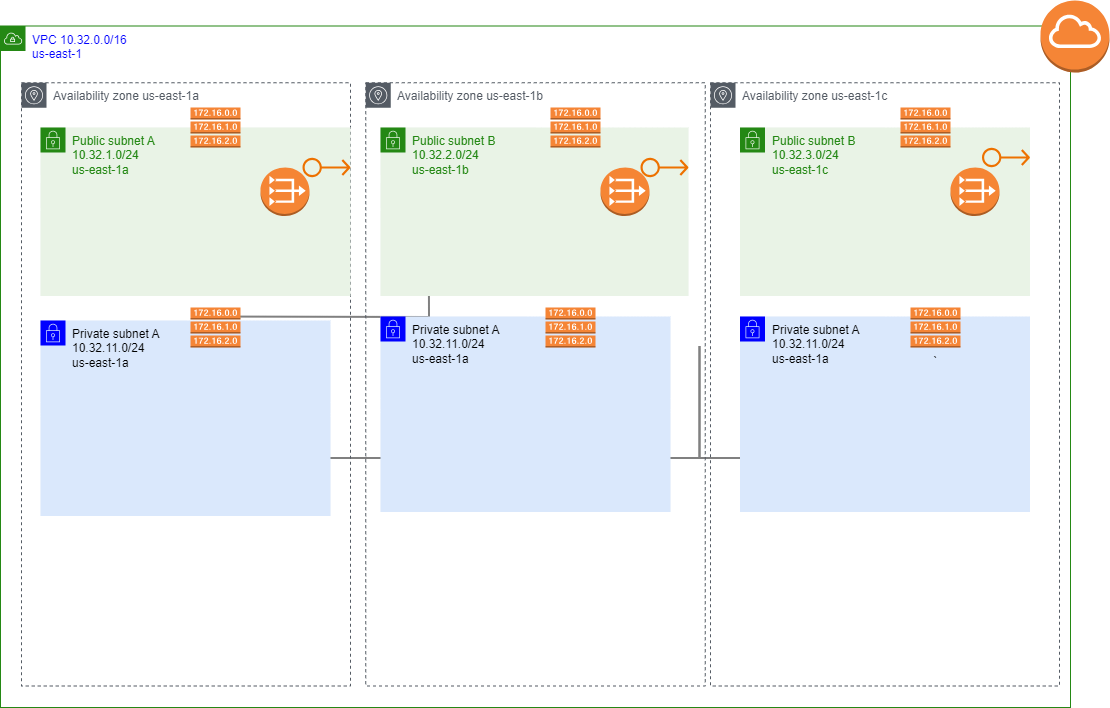

The diagram above was exported from draw.io. Its source (the exported page's mxGraphModel, read from the mxfile embedded in the PNG):
<mxGraphModel dx="1203" dy="1463" grid="1" gridSize="10" guides="1" tooltips="1" connect="1" arrows="1" fold="1" page="1" pageScale="1" pageWidth="1169" pageHeight="827" math="0" shadow="0">
  <root>
    <mxCell id="0" />
    <mxCell id="1" parent="0" />
    <mxCell id="UEzPUAAOIrF-is8g5C7q-195" style="edgeStyle=orthogonalEdgeStyle;rounded=0;orthogonalLoop=1;jettySize=auto;html=1;startArrow=none;startFill=0;endArrow=open;endFill=0;strokeColor=#808080;strokeWidth=2;" parent="1" edge="1">
      <mxGeometry relative="1" as="geometry">
        <mxPoint x="238.99336087341385" y="-511" as="sourcePoint" />
        <mxPoint x="468" y="-671.5" as="targetPoint" />
      </mxGeometry>
    </mxCell>
    <mxCell id="UEzPUAAOIrF-is8g5C7q-202" style="edgeStyle=orthogonalEdgeStyle;rounded=0;orthogonalLoop=1;jettySize=auto;html=1;startArrow=none;startFill=0;endArrow=open;endFill=0;strokeColor=#808080;strokeWidth=2;" parent="1" edge="1">
      <mxGeometry relative="1" as="geometry">
        <Array as="points">
          <mxPoint x="739" y="-369.5" />
          <mxPoint x="329" y="-369.5" />
        </Array>
        <mxPoint x="739" y="-481.5" as="sourcePoint" />
        <mxPoint x="329" y="-349.5" as="targetPoint" />
      </mxGeometry>
    </mxCell>
    <mxCell id="UEzPUAAOIrF-is8g5C7q-204" style="edgeStyle=orthogonalEdgeStyle;rounded=0;orthogonalLoop=1;jettySize=auto;html=1;entryX=0.5;entryY=0;entryDx=0;entryDy=0;startArrow=none;startFill=0;endArrow=open;endFill=0;strokeColor=#808080;strokeWidth=2;" parent="1" edge="1">
      <mxGeometry relative="1" as="geometry">
        <Array as="points">
          <mxPoint x="739" y="-369.5" />
          <mxPoint x="835" y="-369.5" />
        </Array>
        <mxPoint x="739" y="-481.5" as="sourcePoint" />
        <mxPoint x="835" y="-349.5" as="targetPoint" />
      </mxGeometry>
    </mxCell>
    <mxCell id="trIx7C1fxaMWtldnHz-Z-1" value="&lt;font color=&quot;#0000ff&quot;&gt;VPC 10.32.0.0/16&lt;br&gt;us-east-1&lt;br&gt;&lt;/font&gt;" style="points=[[0,0],[0.25,0],[0.5,0],[0.75,0],[1,0],[1,0.25],[1,0.5],[1,0.75],[1,1],[0.75,1],[0.5,1],[0.25,1],[0,1],[0,0.75],[0,0.5],[0,0.25]];outlineConnect=0;gradientColor=none;html=1;whiteSpace=wrap;fontSize=12;fontStyle=0;container=1;pointerEvents=0;collapsible=0;recursiveResize=0;shape=mxgraph.aws4.group;grIcon=mxgraph.aws4.group_vpc;strokeColor=#248814;fillColor=none;verticalAlign=top;align=left;spacingLeft=30;fontColor=#AAB7B8;dashed=0;" parent="1" vertex="1">
      <mxGeometry x="40" y="-801.5" width="1070" height="681.5" as="geometry" />
    </mxCell>
    <mxCell id="trIx7C1fxaMWtldnHz-Z-2" value="Availability zone us-east-1a" style="sketch=0;outlineConnect=0;gradientColor=none;html=1;whiteSpace=wrap;fontSize=12;fontStyle=0;shape=mxgraph.aws4.group;grIcon=mxgraph.aws4.group_availability_zone;strokeColor=#545B64;fillColor=none;verticalAlign=top;align=left;spacingLeft=30;fontColor=#545B64;dashed=1;" parent="trIx7C1fxaMWtldnHz-Z-1" vertex="1">
      <mxGeometry x="21" y="56.75" width="329" height="603.25" as="geometry" />
    </mxCell>
    <mxCell id="trIx7C1fxaMWtldnHz-Z-3" value="Availability zone us-east-1b" style="sketch=0;outlineConnect=0;gradientColor=none;html=1;whiteSpace=wrap;fontSize=12;fontStyle=0;shape=mxgraph.aws4.group;grIcon=mxgraph.aws4.group_availability_zone;strokeColor=#545B64;fillColor=none;verticalAlign=top;align=left;spacingLeft=30;fontColor=#545B64;dashed=1;" parent="trIx7C1fxaMWtldnHz-Z-1" vertex="1">
      <mxGeometry x="365.25" y="56.75" width="339.5" height="603.25" as="geometry" />
    </mxCell>
    <mxCell id="trIx7C1fxaMWtldnHz-Z-4" value="Availability zone us-east-1c" style="sketch=0;outlineConnect=0;gradientColor=none;html=1;whiteSpace=wrap;fontSize=12;fontStyle=0;shape=mxgraph.aws4.group;grIcon=mxgraph.aws4.group_availability_zone;strokeColor=#545B64;fillColor=none;verticalAlign=top;align=left;spacingLeft=30;fontColor=#545B64;dashed=1;" parent="trIx7C1fxaMWtldnHz-Z-1" vertex="1">
      <mxGeometry x="710" y="56.75" width="349" height="603.25" as="geometry" />
    </mxCell>
    <mxCell id="trIx7C1fxaMWtldnHz-Z-6" value="Public subnet A&lt;br&gt;10.32.1.0/24&lt;br&gt;us-east-1a" style="points=[[0,0],[0.25,0],[0.5,0],[0.75,0],[1,0],[1,0.25],[1,0.5],[1,0.75],[1,1],[0.75,1],[0.5,1],[0.25,1],[0,1],[0,0.75],[0,0.5],[0,0.25]];outlineConnect=0;gradientColor=none;html=1;whiteSpace=wrap;fontSize=12;fontStyle=0;container=1;pointerEvents=0;collapsible=0;recursiveResize=0;shape=mxgraph.aws4.group;grIcon=mxgraph.aws4.group_security_group;grStroke=0;strokeColor=#248814;fillColor=#E9F3E6;verticalAlign=top;align=left;spacingLeft=30;fontColor=#248814;dashed=0;" parent="trIx7C1fxaMWtldnHz-Z-1" vertex="1">
      <mxGeometry x="40" y="101.5" width="310" height="168.5" as="geometry" />
    </mxCell>
    <mxCell id="trIx7C1fxaMWtldnHz-Z-20" value="" style="outlineConnect=0;dashed=0;verticalLabelPosition=bottom;verticalAlign=top;align=center;html=1;shape=mxgraph.aws3.route_table;fillColor=#F58536;gradientColor=none;" parent="trIx7C1fxaMWtldnHz-Z-6" vertex="1">
      <mxGeometry x="150" y="-20" width="50" height="40" as="geometry" />
    </mxCell>
    <mxCell id="trIx7C1fxaMWtldnHz-Z-22" value="" style="sketch=0;outlineConnect=0;fontColor=#232F3E;gradientColor=none;fillColor=#ED7100;strokeColor=none;dashed=0;verticalLabelPosition=bottom;verticalAlign=top;align=center;html=1;fontSize=12;fontStyle=0;aspect=fixed;pointerEvents=1;shape=mxgraph.aws4.elastic_ip_address;" parent="trIx7C1fxaMWtldnHz-Z-6" vertex="1">
      <mxGeometry x="262" y="30" width="48" height="20" as="geometry" />
    </mxCell>
    <mxCell id="trIx7C1fxaMWtldnHz-Z-8" value="Public subnet B&lt;br&gt;10.32.2.0/24&lt;br&gt;us-east-1b" style="points=[[0,0],[0.25,0],[0.5,0],[0.75,0],[1,0],[1,0.25],[1,0.5],[1,0.75],[1,1],[0.75,1],[0.5,1],[0.25,1],[0,1],[0,0.75],[0,0.5],[0,0.25]];outlineConnect=0;gradientColor=none;html=1;whiteSpace=wrap;fontSize=12;fontStyle=0;container=1;pointerEvents=0;collapsible=0;recursiveResize=0;shape=mxgraph.aws4.group;grIcon=mxgraph.aws4.group_security_group;grStroke=0;strokeColor=#248814;fillColor=#E9F3E6;verticalAlign=top;align=left;spacingLeft=30;fontColor=#248814;dashed=0;" parent="trIx7C1fxaMWtldnHz-Z-1" vertex="1">
      <mxGeometry x="380" y="101.5" width="308" height="168.5" as="geometry" />
    </mxCell>
    <mxCell id="trIx7C1fxaMWtldnHz-Z-24" value="" style="sketch=0;outlineConnect=0;fontColor=#232F3E;gradientColor=none;fillColor=#ED7100;strokeColor=none;dashed=0;verticalLabelPosition=bottom;verticalAlign=top;align=center;html=1;fontSize=12;fontStyle=0;aspect=fixed;pointerEvents=1;shape=mxgraph.aws4.elastic_ip_address;" parent="trIx7C1fxaMWtldnHz-Z-8" vertex="1">
      <mxGeometry x="260" y="30" width="48" height="20" as="geometry" />
    </mxCell>
    <mxCell id="trIx7C1fxaMWtldnHz-Z-9" value="Public subnet B&lt;br&gt;10.32.3.0/24&lt;br&gt;us-east-1c" style="points=[[0,0],[0.25,0],[0.5,0],[0.75,0],[1,0],[1,0.25],[1,0.5],[1,0.75],[1,1],[0.75,1],[0.5,1],[0.25,1],[0,1],[0,0.75],[0,0.5],[0,0.25]];outlineConnect=0;gradientColor=none;html=1;whiteSpace=wrap;fontSize=12;fontStyle=0;container=1;pointerEvents=0;collapsible=0;recursiveResize=0;shape=mxgraph.aws4.group;grIcon=mxgraph.aws4.group_security_group;grStroke=0;strokeColor=#248814;fillColor=#E9F3E6;verticalAlign=top;align=left;spacingLeft=30;fontColor=#248814;dashed=0;" parent="trIx7C1fxaMWtldnHz-Z-1" vertex="1">
      <mxGeometry x="739.5" y="101.5" width="290" height="168.5" as="geometry" />
    </mxCell>
    <mxCell id="trIx7C1fxaMWtldnHz-Z-19" value="" style="outlineConnect=0;dashed=0;verticalLabelPosition=bottom;verticalAlign=top;align=center;html=1;shape=mxgraph.aws3.route_table;fillColor=#F58536;gradientColor=none;" parent="trIx7C1fxaMWtldnHz-Z-9" vertex="1">
      <mxGeometry x="160.5" y="-20" width="50" height="40" as="geometry" />
    </mxCell>
    <mxCell id="trIx7C1fxaMWtldnHz-Z-16" value="" style="outlineConnect=0;dashed=0;verticalLabelPosition=bottom;verticalAlign=top;align=center;html=1;shape=mxgraph.aws3.vpc_nat_gateway;fillColor=#F58534;gradientColor=none;" parent="trIx7C1fxaMWtldnHz-Z-9" vertex="1">
      <mxGeometry x="210.5" y="40" width="49" height="48.5" as="geometry" />
    </mxCell>
    <mxCell id="trIx7C1fxaMWtldnHz-Z-10" value="Private subnet A&lt;br&gt;10.32.11.0/24&lt;br&gt;us-east-1a" style="points=[[0,0],[0.25,0],[0.5,0],[0.75,0],[1,0],[1,0.25],[1,0.5],[1,0.75],[1,1],[0.75,1],[0.5,1],[0.25,1],[0,1],[0,0.75],[0,0.5],[0,0.25]];outlineConnect=0;html=1;whiteSpace=wrap;fontSize=12;fontStyle=0;container=1;pointerEvents=0;collapsible=0;recursiveResize=0;shape=mxgraph.aws4.group;grIcon=mxgraph.aws4.group_security_group;grStroke=0;strokeColor=#0000FF;fillColor=#dae8fc;verticalAlign=top;align=left;spacingLeft=30;dashed=0;" parent="trIx7C1fxaMWtldnHz-Z-1" vertex="1">
      <mxGeometry x="40" y="294.5" width="290" height="195.5" as="geometry" />
    </mxCell>
    <mxCell id="trIx7C1fxaMWtldnHz-Z-11" value="Private subnet A&lt;br&gt;10.32.11.0/24&lt;br&gt;us-east-1a" style="points=[[0,0],[0.25,0],[0.5,0],[0.75,0],[1,0],[1,0.25],[1,0.5],[1,0.75],[1,1],[0.75,1],[0.5,1],[0.25,1],[0,1],[0,0.75],[0,0.5],[0,0.25]];outlineConnect=0;html=1;whiteSpace=wrap;fontSize=12;fontStyle=0;container=1;pointerEvents=0;collapsible=0;recursiveResize=0;shape=mxgraph.aws4.group;grIcon=mxgraph.aws4.group_security_group;grStroke=0;strokeColor=#0000FF;fillColor=#dae8fc;verticalAlign=top;align=left;spacingLeft=30;dashed=0;" parent="trIx7C1fxaMWtldnHz-Z-1" vertex="1">
      <mxGeometry x="380" y="290.5" width="290" height="195.5" as="geometry" />
    </mxCell>
    <mxCell id="trIx7C1fxaMWtldnHz-Z-17" value="" style="outlineConnect=0;dashed=0;verticalLabelPosition=bottom;verticalAlign=top;align=center;html=1;shape=mxgraph.aws3.route_table;fillColor=#F58536;gradientColor=none;" parent="trIx7C1fxaMWtldnHz-Z-11" vertex="1">
      <mxGeometry x="165" y="-9" width="50" height="40" as="geometry" />
    </mxCell>
    <mxCell id="trIx7C1fxaMWtldnHz-Z-12" value="Private subnet A&lt;br&gt;10.32.11.0/24&lt;br&gt;us-east-1a" style="points=[[0,0],[0.25,0],[0.5,0],[0.75,0],[1,0],[1,0.25],[1,0.5],[1,0.75],[1,1],[0.75,1],[0.5,1],[0.25,1],[0,1],[0,0.75],[0,0.5],[0,0.25]];outlineConnect=0;html=1;whiteSpace=wrap;fontSize=12;fontStyle=0;container=1;pointerEvents=0;collapsible=0;recursiveResize=0;shape=mxgraph.aws4.group;grIcon=mxgraph.aws4.group_security_group;grStroke=0;strokeColor=#0000FF;fillColor=#dae8fc;verticalAlign=top;align=left;spacingLeft=30;dashed=0;" parent="trIx7C1fxaMWtldnHz-Z-1" vertex="1">
      <mxGeometry x="739.5" y="290.5" width="290" height="195.5" as="geometry" />
    </mxCell>
    <mxCell id="trIx7C1fxaMWtldnHz-Z-13" value="" style="outlineConnect=0;dashed=0;verticalLabelPosition=bottom;verticalAlign=top;align=center;html=1;shape=mxgraph.aws3.route_table;fillColor=#F58536;gradientColor=none;" parent="trIx7C1fxaMWtldnHz-Z-1" vertex="1">
      <mxGeometry x="190" y="281.5" width="50" height="40" as="geometry" />
    </mxCell>
    <mxCell id="trIx7C1fxaMWtldnHz-Z-14" value="" style="outlineConnect=0;dashed=0;verticalLabelPosition=bottom;verticalAlign=top;align=center;html=1;shape=mxgraph.aws3.vpc_nat_gateway;fillColor=#F58534;gradientColor=none;" parent="trIx7C1fxaMWtldnHz-Z-1" vertex="1">
      <mxGeometry x="260" y="141.5" width="49" height="48.5" as="geometry" />
    </mxCell>
    <mxCell id="trIx7C1fxaMWtldnHz-Z-18" value="`" style="outlineConnect=0;dashed=0;verticalLabelPosition=bottom;verticalAlign=top;align=center;html=1;shape=mxgraph.aws3.route_table;fillColor=#F58536;gradientColor=none;" parent="trIx7C1fxaMWtldnHz-Z-1" vertex="1">
      <mxGeometry x="910" y="281.5" width="50" height="40" as="geometry" />
    </mxCell>
    <mxCell id="trIx7C1fxaMWtldnHz-Z-15" value="" style="outlineConnect=0;dashed=0;verticalLabelPosition=bottom;verticalAlign=top;align=center;html=1;shape=mxgraph.aws3.vpc_nat_gateway;fillColor=#F58534;gradientColor=none;" parent="trIx7C1fxaMWtldnHz-Z-1" vertex="1">
      <mxGeometry x="600" y="141.5" width="49" height="48.5" as="geometry" />
    </mxCell>
    <mxCell id="trIx7C1fxaMWtldnHz-Z-21" value="" style="outlineConnect=0;dashed=0;verticalLabelPosition=bottom;verticalAlign=top;align=center;html=1;shape=mxgraph.aws3.route_table;fillColor=#F58536;gradientColor=none;" parent="trIx7C1fxaMWtldnHz-Z-1" vertex="1">
      <mxGeometry x="550" y="81.5" width="50" height="40" as="geometry" />
    </mxCell>
    <mxCell id="trIx7C1fxaMWtldnHz-Z-25" value="" style="sketch=0;outlineConnect=0;fontColor=#232F3E;gradientColor=none;fillColor=#ED7100;strokeColor=none;dashed=0;verticalLabelPosition=bottom;verticalAlign=top;align=center;html=1;fontSize=12;fontStyle=0;aspect=fixed;pointerEvents=1;shape=mxgraph.aws4.elastic_ip_address;" parent="trIx7C1fxaMWtldnHz-Z-1" vertex="1">
      <mxGeometry x="981.5" y="121.5" width="48" height="20" as="geometry" />
    </mxCell>
    <mxCell id="trIx7C1fxaMWtldnHz-Z-26" value="" style="outlineConnect=0;dashed=0;verticalLabelPosition=bottom;verticalAlign=top;align=center;html=1;shape=mxgraph.aws3.internet_gateway;fillColor=#F58536;gradientColor=none;" parent="1" vertex="1">
      <mxGeometry x="1080" y="-827" width="69" height="72" as="geometry" />
    </mxCell>
  </root>
</mxGraphModel>